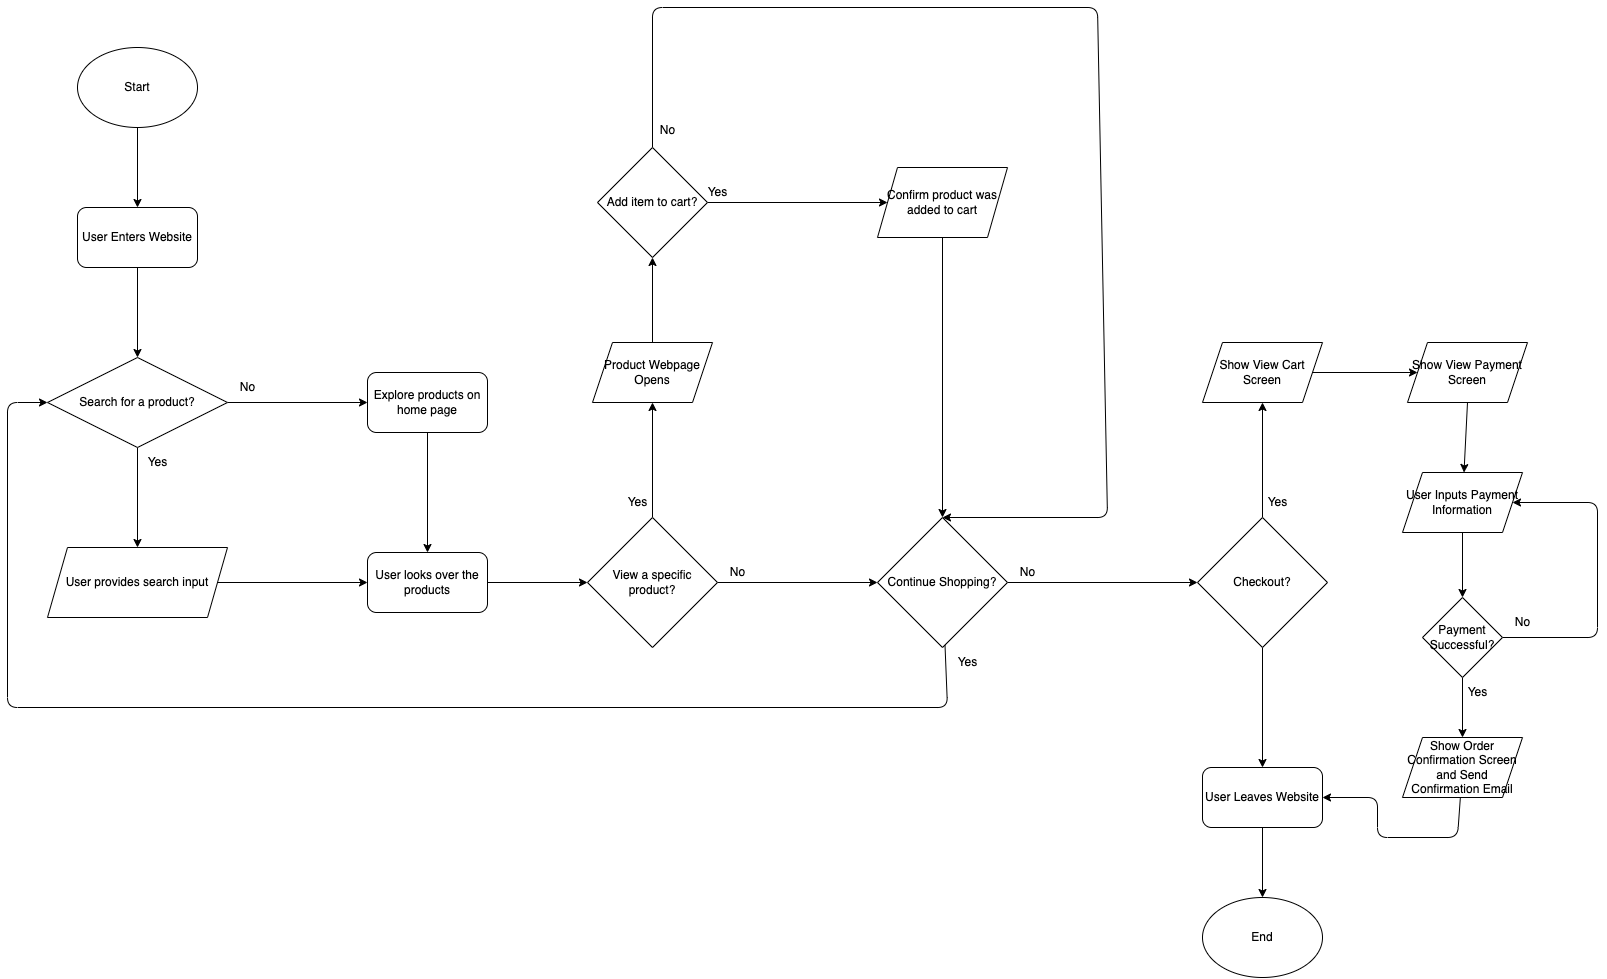

The diagram above was exported from draw.io. Its source (the exported page's mxGraphModel, read from the mxfile embedded in the PNG):
<mxGraphModel dx="1320" dy="1154" grid="1" gridSize="10" guides="1" tooltips="1" connect="1" arrows="1" fold="1" page="1" pageScale="1" pageWidth="850" pageHeight="1100" math="0" shadow="0">
  <root>
    <mxCell id="0" />
    <mxCell id="1" parent="0" />
    <mxCell id="4" style="edgeStyle=none;html=1;entryX=0.5;entryY=0;entryDx=0;entryDy=0;" edge="1" parent="1" source="2" target="3">
      <mxGeometry relative="1" as="geometry" />
    </mxCell>
    <mxCell id="2" value="Start" style="ellipse;whiteSpace=wrap;html=1;" vertex="1" parent="1">
      <mxGeometry x="80" y="60" width="120" height="80" as="geometry" />
    </mxCell>
    <mxCell id="6" style="edgeStyle=none;html=1;entryX=0.5;entryY=0;entryDx=0;entryDy=0;" edge="1" parent="1" source="3" target="7">
      <mxGeometry relative="1" as="geometry">
        <mxPoint x="140" y="370" as="targetPoint" />
      </mxGeometry>
    </mxCell>
    <mxCell id="3" value="User Enters Website" style="rounded=1;whiteSpace=wrap;html=1;" vertex="1" parent="1">
      <mxGeometry x="80" y="220" width="120" height="60" as="geometry" />
    </mxCell>
    <mxCell id="8" value="" style="edgeStyle=none;html=1;exitX=0.5;exitY=1;exitDx=0;exitDy=0;entryX=0.5;entryY=0;entryDx=0;entryDy=0;" edge="1" parent="1" source="7" target="11">
      <mxGeometry relative="1" as="geometry">
        <mxPoint x="140" y="460" as="sourcePoint" />
        <mxPoint x="140" y="540" as="targetPoint" />
      </mxGeometry>
    </mxCell>
    <mxCell id="12" value="" style="edgeStyle=none;html=1;exitX=1;exitY=0.5;exitDx=0;exitDy=0;entryX=0;entryY=0.5;entryDx=0;entryDy=0;" edge="1" parent="1" source="7">
      <mxGeometry relative="1" as="geometry">
        <mxPoint x="290" y="410" as="sourcePoint" />
        <mxPoint x="370" y="415" as="targetPoint" />
      </mxGeometry>
    </mxCell>
    <mxCell id="7" value="Search for a product?" style="rhombus;whiteSpace=wrap;html=1;" vertex="1" parent="1">
      <mxGeometry x="50" y="370" width="180" height="90" as="geometry" />
    </mxCell>
    <mxCell id="10" value="No" style="text;html=1;align=center;verticalAlign=middle;resizable=0;points=[];autosize=1;strokeColor=none;fillColor=none;" vertex="1" parent="1">
      <mxGeometry x="230" y="385" width="40" height="30" as="geometry" />
    </mxCell>
    <mxCell id="17" style="edgeStyle=none;html=1;entryX=0;entryY=0.5;entryDx=0;entryDy=0;" edge="1" parent="1" source="11" target="15">
      <mxGeometry relative="1" as="geometry" />
    </mxCell>
    <mxCell id="11" value="User provides search input" style="shape=parallelogram;perimeter=parallelogramPerimeter;whiteSpace=wrap;html=1;fixedSize=1;" vertex="1" parent="1">
      <mxGeometry x="50" y="560" width="180" height="70" as="geometry" />
    </mxCell>
    <mxCell id="13" value="Yes" style="text;html=1;align=center;verticalAlign=middle;resizable=0;points=[];autosize=1;strokeColor=none;fillColor=none;" vertex="1" parent="1">
      <mxGeometry x="140" y="460" width="40" height="30" as="geometry" />
    </mxCell>
    <mxCell id="16" style="edgeStyle=none;html=1;entryX=0.5;entryY=0;entryDx=0;entryDy=0;" edge="1" parent="1" source="14" target="15">
      <mxGeometry relative="1" as="geometry" />
    </mxCell>
    <mxCell id="14" value="Explore products on home page" style="rounded=1;whiteSpace=wrap;html=1;" vertex="1" parent="1">
      <mxGeometry x="370" y="385" width="120" height="60" as="geometry" />
    </mxCell>
    <mxCell id="19" style="edgeStyle=none;html=1;entryX=0;entryY=0.5;entryDx=0;entryDy=0;" edge="1" parent="1" source="15" target="18">
      <mxGeometry relative="1" as="geometry" />
    </mxCell>
    <mxCell id="15" value="User looks over the products" style="rounded=1;whiteSpace=wrap;html=1;" vertex="1" parent="1">
      <mxGeometry x="370" y="565" width="120" height="60" as="geometry" />
    </mxCell>
    <mxCell id="21" value="" style="edgeStyle=none;html=1;entryX=0.5;entryY=1;entryDx=0;entryDy=0;" edge="1" parent="1" source="18" target="57">
      <mxGeometry relative="1" as="geometry">
        <mxPoint x="655.0000000000002" y="430" as="targetPoint" />
      </mxGeometry>
    </mxCell>
    <mxCell id="24" style="edgeStyle=none;html=1;" edge="1" parent="1" source="18" target="23">
      <mxGeometry relative="1" as="geometry" />
    </mxCell>
    <mxCell id="18" value="View a specific product?" style="rhombus;whiteSpace=wrap;html=1;" vertex="1" parent="1">
      <mxGeometry x="590" y="530" width="130" height="130" as="geometry" />
    </mxCell>
    <mxCell id="27" value="" style="edgeStyle=none;html=1;exitX=0.5;exitY=0;exitDx=0;exitDy=0;" edge="1" parent="1" source="57" target="26">
      <mxGeometry relative="1" as="geometry">
        <mxPoint x="655.0000000000002" y="350" as="sourcePoint" />
      </mxGeometry>
    </mxCell>
    <mxCell id="22" value="Yes" style="text;html=1;align=center;verticalAlign=middle;resizable=0;points=[];autosize=1;strokeColor=none;fillColor=none;" vertex="1" parent="1">
      <mxGeometry x="620" y="500" width="40" height="30" as="geometry" />
    </mxCell>
    <mxCell id="37" style="edgeStyle=none;html=1;entryX=0;entryY=0.5;entryDx=0;entryDy=0;" edge="1" parent="1" source="23" target="7">
      <mxGeometry relative="1" as="geometry">
        <mxPoint x="950" y="770" as="targetPoint" />
        <Array as="points">
          <mxPoint x="950" y="720" />
          <mxPoint x="10" y="720" />
          <mxPoint x="10" y="415" />
        </Array>
      </mxGeometry>
    </mxCell>
    <mxCell id="40" style="edgeStyle=none;html=1;entryX=0;entryY=0.5;entryDx=0;entryDy=0;" edge="1" parent="1" source="23" target="39">
      <mxGeometry relative="1" as="geometry" />
    </mxCell>
    <mxCell id="23" value="Continue Shopping?" style="rhombus;whiteSpace=wrap;html=1;" vertex="1" parent="1">
      <mxGeometry x="880" y="530" width="130" height="130" as="geometry" />
    </mxCell>
    <mxCell id="25" value="No" style="text;html=1;align=center;verticalAlign=middle;resizable=0;points=[];autosize=1;strokeColor=none;fillColor=none;" vertex="1" parent="1">
      <mxGeometry x="720" y="570" width="40" height="30" as="geometry" />
    </mxCell>
    <mxCell id="29" style="edgeStyle=none;html=1;entryX=0;entryY=0.5;entryDx=0;entryDy=0;" edge="1" parent="1" source="26" target="36">
      <mxGeometry relative="1" as="geometry">
        <mxPoint x="880" y="214.9999999999999" as="targetPoint" />
      </mxGeometry>
    </mxCell>
    <mxCell id="34" style="edgeStyle=none;html=1;entryX=0.5;entryY=0;entryDx=0;entryDy=0;" edge="1" parent="1" source="26" target="23">
      <mxGeometry relative="1" as="geometry">
        <mxPoint x="1010" y="595" as="targetPoint" />
        <Array as="points">
          <mxPoint x="655" y="20" />
          <mxPoint x="1100" y="20" />
          <mxPoint x="1110" y="530" />
        </Array>
      </mxGeometry>
    </mxCell>
    <mxCell id="26" value="Add item to cart?" style="rhombus;whiteSpace=wrap;html=1;" vertex="1" parent="1">
      <mxGeometry x="600" y="160" width="110" height="110" as="geometry" />
    </mxCell>
    <mxCell id="32" style="edgeStyle=none;html=1;entryX=0.5;entryY=0;entryDx=0;entryDy=0;exitX=0.5;exitY=1;exitDx=0;exitDy=0;" edge="1" parent="1" source="36" target="23">
      <mxGeometry relative="1" as="geometry">
        <mxPoint x="945" y="272" as="sourcePoint" />
      </mxGeometry>
    </mxCell>
    <mxCell id="30" value="Yes" style="text;html=1;align=center;verticalAlign=middle;resizable=0;points=[];autosize=1;strokeColor=none;fillColor=none;" vertex="1" parent="1">
      <mxGeometry x="700" y="190" width="40" height="30" as="geometry" />
    </mxCell>
    <mxCell id="35" value="No" style="text;html=1;align=center;verticalAlign=middle;resizable=0;points=[];autosize=1;strokeColor=none;fillColor=none;" vertex="1" parent="1">
      <mxGeometry x="650" y="127.5" width="40" height="30" as="geometry" />
    </mxCell>
    <mxCell id="36" value="Confirm product was added to cart" style="shape=parallelogram;perimeter=parallelogramPerimeter;whiteSpace=wrap;html=1;fixedSize=1;" vertex="1" parent="1">
      <mxGeometry x="880" y="180" width="130" height="70" as="geometry" />
    </mxCell>
    <mxCell id="38" value="Yes" style="text;html=1;align=center;verticalAlign=middle;resizable=0;points=[];autosize=1;strokeColor=none;fillColor=none;" vertex="1" parent="1">
      <mxGeometry x="950" y="660" width="40" height="30" as="geometry" />
    </mxCell>
    <mxCell id="43" value="" style="edgeStyle=none;html=1;entryX=0.5;entryY=0;entryDx=0;entryDy=0;" edge="1" parent="1" source="39" target="44">
      <mxGeometry relative="1" as="geometry">
        <mxPoint x="1265" y="775" as="targetPoint" />
      </mxGeometry>
    </mxCell>
    <mxCell id="48" style="edgeStyle=none;html=1;entryX=0.5;entryY=1;entryDx=0;entryDy=0;" edge="1" parent="1" source="39" target="59">
      <mxGeometry relative="1" as="geometry">
        <mxPoint x="1267" y="460" as="targetPoint" />
      </mxGeometry>
    </mxCell>
    <mxCell id="39" value="Checkout?" style="rhombus;whiteSpace=wrap;html=1;" vertex="1" parent="1">
      <mxGeometry x="1200" y="530" width="130" height="130" as="geometry" />
    </mxCell>
    <mxCell id="41" value="No" style="text;html=1;align=center;verticalAlign=middle;resizable=0;points=[];autosize=1;strokeColor=none;fillColor=none;" vertex="1" parent="1">
      <mxGeometry x="1010" y="570" width="40" height="30" as="geometry" />
    </mxCell>
    <mxCell id="46" style="edgeStyle=none;html=1;entryX=0.5;entryY=0;entryDx=0;entryDy=0;" edge="1" parent="1" source="44" target="45">
      <mxGeometry relative="1" as="geometry" />
    </mxCell>
    <mxCell id="44" value="User Leaves Website" style="rounded=1;whiteSpace=wrap;html=1;" vertex="1" parent="1">
      <mxGeometry x="1205" y="780" width="120" height="60" as="geometry" />
    </mxCell>
    <mxCell id="45" value="End" style="ellipse;whiteSpace=wrap;html=1;" vertex="1" parent="1">
      <mxGeometry x="1205" y="910" width="120" height="80" as="geometry" />
    </mxCell>
    <mxCell id="51" value="" style="edgeStyle=none;html=1;exitX=1;exitY=0.5;exitDx=0;exitDy=0;entryX=0;entryY=0.5;entryDx=0;entryDy=0;" edge="1" parent="1" source="59" target="60">
      <mxGeometry relative="1" as="geometry">
        <mxPoint x="1340" y="430" as="sourcePoint" />
        <mxPoint x="1405" y="388" as="targetPoint" />
      </mxGeometry>
    </mxCell>
    <mxCell id="49" value="Yes" style="text;html=1;align=center;verticalAlign=middle;resizable=0;points=[];autosize=1;strokeColor=none;fillColor=none;" vertex="1" parent="1">
      <mxGeometry x="1260" y="500" width="40" height="30" as="geometry" />
    </mxCell>
    <mxCell id="53" value="" style="edgeStyle=none;html=1;exitX=0.5;exitY=1;exitDx=0;exitDy=0;" edge="1" parent="1" source="60" target="52">
      <mxGeometry relative="1" as="geometry">
        <mxPoint x="1465" y="430" as="sourcePoint" />
      </mxGeometry>
    </mxCell>
    <mxCell id="55" style="edgeStyle=none;html=1;entryX=0.5;entryY=0;entryDx=0;entryDy=0;" edge="1" parent="1" source="52" target="54">
      <mxGeometry relative="1" as="geometry" />
    </mxCell>
    <mxCell id="52" value="User Inputs Payment Information" style="shape=parallelogram;perimeter=parallelogramPerimeter;whiteSpace=wrap;html=1;fixedSize=1;" vertex="1" parent="1">
      <mxGeometry x="1405" y="485" width="120" height="60" as="geometry" />
    </mxCell>
    <mxCell id="63" value="" style="edgeStyle=none;html=1;" edge="1" parent="1" source="54" target="62">
      <mxGeometry relative="1" as="geometry" />
    </mxCell>
    <mxCell id="65" style="edgeStyle=none;html=1;entryX=1;entryY=0.5;entryDx=0;entryDy=0;" edge="1" parent="1" source="54" target="52">
      <mxGeometry relative="1" as="geometry">
        <Array as="points">
          <mxPoint x="1600" y="650" />
          <mxPoint x="1600" y="515" />
        </Array>
      </mxGeometry>
    </mxCell>
    <mxCell id="54" value="Payment Successful?" style="rhombus;whiteSpace=wrap;html=1;" vertex="1" parent="1">
      <mxGeometry x="1425" y="610" width="80" height="80" as="geometry" />
    </mxCell>
    <mxCell id="57" value="Product Webpage Opens" style="shape=parallelogram;perimeter=parallelogramPerimeter;whiteSpace=wrap;html=1;fixedSize=1;" vertex="1" parent="1">
      <mxGeometry x="595" y="355" width="120" height="60" as="geometry" />
    </mxCell>
    <mxCell id="59" value="Show View Cart Screen" style="shape=parallelogram;perimeter=parallelogramPerimeter;whiteSpace=wrap;html=1;fixedSize=1;" vertex="1" parent="1">
      <mxGeometry x="1205" y="355" width="120" height="60" as="geometry" />
    </mxCell>
    <mxCell id="60" value="Show View Payment Screen" style="shape=parallelogram;perimeter=parallelogramPerimeter;whiteSpace=wrap;html=1;fixedSize=1;" vertex="1" parent="1">
      <mxGeometry x="1410" y="355" width="120" height="60" as="geometry" />
    </mxCell>
    <mxCell id="67" style="edgeStyle=none;html=1;entryX=1;entryY=0.5;entryDx=0;entryDy=0;" edge="1" parent="1" source="62" target="44">
      <mxGeometry relative="1" as="geometry">
        <Array as="points">
          <mxPoint x="1460" y="850" />
          <mxPoint x="1380" y="850" />
          <mxPoint x="1380" y="810" />
        </Array>
      </mxGeometry>
    </mxCell>
    <mxCell id="62" value="Show Order Confirmation Screen and Send Confirmation Email" style="shape=parallelogram;perimeter=parallelogramPerimeter;whiteSpace=wrap;html=1;fixedSize=1;" vertex="1" parent="1">
      <mxGeometry x="1405" y="750" width="120" height="60" as="geometry" />
    </mxCell>
    <mxCell id="64" value="Yes" style="text;html=1;align=center;verticalAlign=middle;resizable=0;points=[];autosize=1;strokeColor=none;fillColor=none;" vertex="1" parent="1">
      <mxGeometry x="1460" y="690" width="40" height="30" as="geometry" />
    </mxCell>
    <mxCell id="66" value="No" style="text;html=1;align=center;verticalAlign=middle;resizable=0;points=[];autosize=1;strokeColor=none;fillColor=none;" vertex="1" parent="1">
      <mxGeometry x="1505" y="620" width="40" height="30" as="geometry" />
    </mxCell>
  </root>
</mxGraphModel>